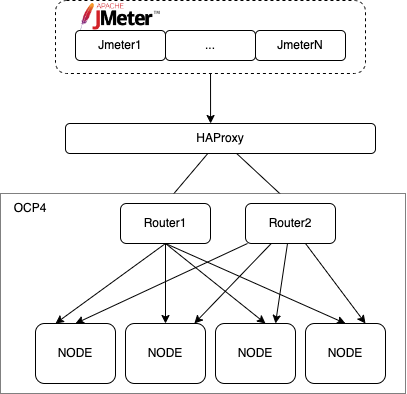

The diagram above was exported from draw.io. Its source (the exported page's mxGraphModel, read from the mxfile embedded in the PNG):
<mxGraphModel dx="895" dy="557" grid="1" gridSize="10" guides="1" tooltips="1" connect="1" arrows="1" fold="1" page="1" pageScale="1" pageWidth="850" pageHeight="1100" math="0" shadow="0">
  <root>
    <mxCell id="0" />
    <mxCell id="1" parent="0" />
    <mxCell id="Sc-LkCLOOKh7kadl4HRk-26" style="edgeStyle=none;rounded=0;orthogonalLoop=1;jettySize=auto;html=1;entryX=0.468;entryY=0;entryDx=0;entryDy=0;entryPerimeter=0;" edge="1" parent="1" source="Sc-LkCLOOKh7kadl4HRk-25" target="Sc-LkCLOOKh7kadl4HRk-6">
      <mxGeometry relative="1" as="geometry" />
    </mxCell>
    <mxCell id="Sc-LkCLOOKh7kadl4HRk-25" value="" style="rounded=1;whiteSpace=wrap;html=1;dashed=1;" vertex="1" parent="1">
      <mxGeometry x="270" y="237" width="310" height="73" as="geometry" />
    </mxCell>
    <mxCell id="Sc-LkCLOOKh7kadl4HRk-2" value="" style="shape=image;verticalLabelPosition=bottom;labelBackgroundColor=default;verticalAlign=top;aspect=fixed;imageAspect=0;image=http://jmeter.apache.org/images/jmeter.png;" vertex="1" parent="1">
      <mxGeometry x="295.34000000000003" y="240" width="79.32" height="27" as="geometry" />
    </mxCell>
    <mxCell id="Sc-LkCLOOKh7kadl4HRk-3" value="Jmeter1" style="rounded=1;whiteSpace=wrap;html=1;" vertex="1" parent="1">
      <mxGeometry x="290" y="267" width="90" height="30" as="geometry" />
    </mxCell>
    <mxCell id="Sc-LkCLOOKh7kadl4HRk-4" value="..." style="rounded=1;whiteSpace=wrap;html=1;" vertex="1" parent="1">
      <mxGeometry x="380" y="267" width="90" height="30" as="geometry" />
    </mxCell>
    <mxCell id="Sc-LkCLOOKh7kadl4HRk-5" value="JmeterN" style="rounded=1;whiteSpace=wrap;html=1;" vertex="1" parent="1">
      <mxGeometry x="470" y="267" width="90" height="30" as="geometry" />
    </mxCell>
    <mxCell id="Sc-LkCLOOKh7kadl4HRk-27" style="edgeStyle=none;rounded=0;orthogonalLoop=1;jettySize=auto;html=1;entryX=0.5;entryY=0;entryDx=0;entryDy=0;" edge="1" parent="1" source="Sc-LkCLOOKh7kadl4HRk-6" target="Sc-LkCLOOKh7kadl4HRk-7">
      <mxGeometry relative="1" as="geometry" />
    </mxCell>
    <mxCell id="Sc-LkCLOOKh7kadl4HRk-28" style="edgeStyle=none;rounded=0;orthogonalLoop=1;jettySize=auto;html=1;entryX=0.5;entryY=0;entryDx=0;entryDy=0;" edge="1" parent="1" source="Sc-LkCLOOKh7kadl4HRk-6" target="Sc-LkCLOOKh7kadl4HRk-8">
      <mxGeometry relative="1" as="geometry" />
    </mxCell>
    <mxCell id="Sc-LkCLOOKh7kadl4HRk-6" value="HAProxy" style="rounded=1;whiteSpace=wrap;html=1;" vertex="1" parent="1">
      <mxGeometry x="280" y="360" width="310" height="30" as="geometry" />
    </mxCell>
    <mxCell id="Sc-LkCLOOKh7kadl4HRk-9" value="" style="rounded=0;whiteSpace=wrap;html=1;dashed=1;dashPattern=1 1;" vertex="1" parent="1">
      <mxGeometry x="215" y="430" width="405" height="200" as="geometry" />
    </mxCell>
    <mxCell id="Sc-LkCLOOKh7kadl4HRk-16" style="rounded=0;orthogonalLoop=1;jettySize=auto;html=1;exitX=0.5;exitY=1;exitDx=0;exitDy=0;entryX=0.25;entryY=0;entryDx=0;entryDy=0;" edge="1" parent="1" source="Sc-LkCLOOKh7kadl4HRk-7" target="Sc-LkCLOOKh7kadl4HRk-11">
      <mxGeometry relative="1" as="geometry" />
    </mxCell>
    <mxCell id="Sc-LkCLOOKh7kadl4HRk-17" style="edgeStyle=none;rounded=0;orthogonalLoop=1;jettySize=auto;html=1;" edge="1" parent="1" source="Sc-LkCLOOKh7kadl4HRk-7" target="Sc-LkCLOOKh7kadl4HRk-13">
      <mxGeometry relative="1" as="geometry" />
    </mxCell>
    <mxCell id="Sc-LkCLOOKh7kadl4HRk-18" style="edgeStyle=none;rounded=0;orthogonalLoop=1;jettySize=auto;html=1;entryX=0.625;entryY=0;entryDx=0;entryDy=0;entryPerimeter=0;exitX=0.5;exitY=1;exitDx=0;exitDy=0;" edge="1" parent="1" source="Sc-LkCLOOKh7kadl4HRk-7" target="Sc-LkCLOOKh7kadl4HRk-14">
      <mxGeometry relative="1" as="geometry" />
    </mxCell>
    <mxCell id="Sc-LkCLOOKh7kadl4HRk-19" style="edgeStyle=none;rounded=0;orthogonalLoop=1;jettySize=auto;html=1;entryX=0.5;entryY=0;entryDx=0;entryDy=0;exitX=0.5;exitY=1;exitDx=0;exitDy=0;" edge="1" parent="1" source="Sc-LkCLOOKh7kadl4HRk-7" target="Sc-LkCLOOKh7kadl4HRk-15">
      <mxGeometry relative="1" as="geometry" />
    </mxCell>
    <mxCell id="Sc-LkCLOOKh7kadl4HRk-7" value="Router1" style="rounded=1;whiteSpace=wrap;html=1;" vertex="1" parent="1">
      <mxGeometry x="335" y="440" width="90" height="40" as="geometry" />
    </mxCell>
    <mxCell id="Sc-LkCLOOKh7kadl4HRk-20" style="edgeStyle=none;rounded=0;orthogonalLoop=1;jettySize=auto;html=1;entryX=0.5;entryY=0;entryDx=0;entryDy=0;" edge="1" parent="1" source="Sc-LkCLOOKh7kadl4HRk-8" target="Sc-LkCLOOKh7kadl4HRk-11">
      <mxGeometry relative="1" as="geometry" />
    </mxCell>
    <mxCell id="Sc-LkCLOOKh7kadl4HRk-21" style="edgeStyle=none;rounded=0;orthogonalLoop=1;jettySize=auto;html=1;" edge="1" parent="1" source="Sc-LkCLOOKh7kadl4HRk-8" target="Sc-LkCLOOKh7kadl4HRk-13">
      <mxGeometry relative="1" as="geometry" />
    </mxCell>
    <mxCell id="Sc-LkCLOOKh7kadl4HRk-22" style="edgeStyle=none;rounded=0;orthogonalLoop=1;jettySize=auto;html=1;entryX=0.75;entryY=0;entryDx=0;entryDy=0;" edge="1" parent="1" source="Sc-LkCLOOKh7kadl4HRk-8" target="Sc-LkCLOOKh7kadl4HRk-14">
      <mxGeometry relative="1" as="geometry" />
    </mxCell>
    <mxCell id="Sc-LkCLOOKh7kadl4HRk-23" style="edgeStyle=none;rounded=0;orthogonalLoop=1;jettySize=auto;html=1;entryX=0.75;entryY=0;entryDx=0;entryDy=0;" edge="1" parent="1" source="Sc-LkCLOOKh7kadl4HRk-8" target="Sc-LkCLOOKh7kadl4HRk-15">
      <mxGeometry relative="1" as="geometry" />
    </mxCell>
    <mxCell id="Sc-LkCLOOKh7kadl4HRk-8" value="Router2" style="rounded=1;whiteSpace=wrap;html=1;" vertex="1" parent="1">
      <mxGeometry x="460" y="440" width="90" height="40" as="geometry" />
    </mxCell>
    <mxCell id="Sc-LkCLOOKh7kadl4HRk-10" value="OCP4" style="text;html=1;strokeColor=none;fillColor=none;align=center;verticalAlign=middle;whiteSpace=wrap;rounded=0;dashed=1;dashPattern=1 1;" vertex="1" parent="1">
      <mxGeometry x="215" y="430" width="60" height="30" as="geometry" />
    </mxCell>
    <mxCell id="Sc-LkCLOOKh7kadl4HRk-11" value="NODE" style="rounded=1;whiteSpace=wrap;html=1;" vertex="1" parent="1">
      <mxGeometry x="250" y="560" width="80" height="60" as="geometry" />
    </mxCell>
    <mxCell id="Sc-LkCLOOKh7kadl4HRk-13" value="NODE" style="rounded=1;whiteSpace=wrap;html=1;" vertex="1" parent="1">
      <mxGeometry x="340" y="560" width="80" height="60" as="geometry" />
    </mxCell>
    <mxCell id="Sc-LkCLOOKh7kadl4HRk-14" value="NODE" style="rounded=1;whiteSpace=wrap;html=1;" vertex="1" parent="1">
      <mxGeometry x="430" y="560" width="80" height="60" as="geometry" />
    </mxCell>
    <mxCell id="Sc-LkCLOOKh7kadl4HRk-15" value="NODE" style="rounded=1;whiteSpace=wrap;html=1;" vertex="1" parent="1">
      <mxGeometry x="520" y="560" width="80" height="60" as="geometry" />
    </mxCell>
  </root>
</mxGraphModel>